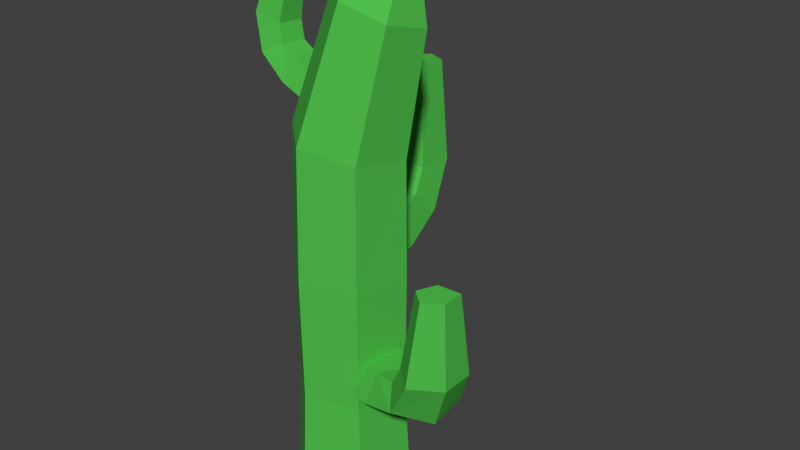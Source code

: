 # Source: Cactus_4.blend  (saved by Blender 2.79.0; exported with 4.5.12 LTS)
import bpy
from mathutils import Matrix  # noqa: F401  (used for matrix-valued properties, if any)

bpy.ops.wm.read_factory_settings(use_empty=True)
scene = bpy.context.scene
scene.name = 'Scene'

# ---- collections
col_collection_1 = bpy.data.collections.new('Collection 1'); scene.collection.children.link(col_collection_1)

# ---- materials (node trees are filled in below, after node groups)
mat_cactus = bpy.data.materials.new('Cactus')
mat_cactus.alpha_threshold = 0.0
mat_cactus.use_transparent_shadow = False
mat_cactus.diffuse_color = (0.08044, 0.5173, 0.07171, 1.0)
mat_cactus.roughness = 0.5

# ---- material node trees

# ---- world
world_world = bpy.data.worlds.new('World'); scene.world = world_world
world_world.color = (0.05088, 0.05088, 0.05088)
world_world.use_sun_shadow = False
world_world.sun_shadow_jitter_overblur = 0.0
world_world.cycles.sampling_method = 'MANUAL'

# ---- meshes
me_cylinder_002 = bpy.data.meshes.new('Cylinder.002')
me_cylinder_002.from_pydata([(-0.00306, 0.0008251, -0.05297), (0.1176, -0.0317, -0.05297), (-0.04529, -0.06732, -0.007366), (0.07534, -0.09984, -0.007366), (-0.02916, -0.04129, 0.06642), (0.09147, -0.07382, 0.06642), (0.02304, 0.04294, 0.06642), (0.1437, 0.01041, 0.06642), (0.03917, 0.06897, -0.007366), (0.1598, 0.03644, -0.007366), (0.2466, -0.0665, -0.0003222), (0.1705, -0.1255, 0.02618), (0.1453, -0.08832, 0.07551), (0.1975, -0.004092, 0.07551), (0.2549, 0.01079, 0.02618), (0.2934, -0.09297, 0.118), (0.2243, -0.14, 0.1198), (0.1731, -0.09582, 0.1226), (0.2253, -0.01159, 0.1226), (0.294, -0.0136, 0.1198), (0.2846, -0.09059, 0.3223), (0.2432, -0.1188, 0.3235), (0.2089, -0.08923, 0.3254), (0.2291, -0.04272, 0.3254), (0.285, -0.03746, 0.3235)], [], [(0, 1, 3, 2), (2, 3, 5, 4), (4, 5, 7, 6), (5, 3, 11, 12), (6, 7, 9, 8), (8, 9, 1, 0), (0, 2, 4, 6, 8), (14, 13, 18, 19), (1, 9, 14, 10), (3, 1, 10, 11), (7, 5, 12, 13), (9, 7, 13, 14), (15, 19, 24, 20), (12, 11, 16, 17), (10, 14, 19, 15), (13, 12, 17, 18), (11, 10, 15, 16), (21, 20, 24, 23, 22), (18, 17, 22, 23), (16, 15, 20, 21), (19, 18, 23, 24), (17, 16, 21, 22)])
me_cylinder_002.materials.append(mat_cactus)
me_cylinder_002.use_remesh_preserve_volume = False
me_cylinder_002.use_remesh_preserve_attributes = False
me_cylinder_002.use_mirror_vertex_groups = False
me_cylinder_002.update()
me_cylinder = bpy.data.meshes.new('Cylinder')
me_cylinder.from_pydata([(0.1107, -0.09891, -0.0001019), (0.0996, -0.08901, 0.2967), (-0.03032, -0.1453, -0.0001019), (-0.02729, -0.1308, 0.2967), (-0.141, -0.04639, -0.0001019), (-0.1269, -0.04175, 0.2967), (-0.1107, 0.09891, -0.0001019), (-0.0996, 0.08901, 0.2967), (0.03032, 0.1453, -0.0001019), (0.02729, 0.1308, 0.2967), (0.141, 0.04639, -0.0001019), (0.1269, 0.04175, 0.2967), (0.1019, -0.09111, 0.5936), (-0.02793, -0.1338, 0.5936), (-0.1299, -0.04273, 0.5936), (-0.1019, 0.09111, 0.5936), (0.02793, 0.1338, 0.5936), (0.1299, 0.04273, 0.5936), (0.1021, -0.08734, 0.8883), (-0.0229, -0.1278, 0.9123), (-0.122, -0.03849, 0.9186), (-0.09613, 0.09134, 0.9007), (0.02887, 0.1318, 0.8766), (0.128, 0.04249, 0.8704), (0.1393, -0.03234, 1.179), (0.04231, -0.06244, 1.215), (-0.03665, 0.01028, 1.224), (-0.0186, 0.1131, 1.197), (0.07841, 0.1432, 1.161), (0.1574, 0.07049, 1.152), (0.1289, 0.01948, 1.27), (0.07733, 0.003464, 1.289), (0.03532, 0.04216, 1.294), (0.04493, 0.09687, 1.28), (0.09654, 0.1129, 1.261), (0.1386, 0.07419, 1.256)], [], [(0, 1, 3, 2), (2, 3, 5, 4), (4, 5, 7, 6), (6, 7, 9, 8), (9, 7, 15, 16), (8, 9, 11, 10), (10, 11, 1, 0), (0, 2, 4, 6, 8, 10), (17, 16, 22, 23), (5, 3, 13, 14), (11, 9, 16, 17), (3, 1, 12, 13), (7, 5, 14, 15), (1, 11, 17, 12), (18, 23, 29, 24), (15, 14, 20, 21), (13, 12, 18, 19), (12, 17, 23, 18), (16, 15, 21, 22), (14, 13, 19, 20), (26, 25, 31, 32), (22, 21, 27, 28), (20, 19, 25, 26), (23, 22, 28, 29), (21, 20, 26, 27), (19, 18, 24, 25), (31, 30, 35, 34, 33, 32), (29, 28, 34, 35), (27, 26, 32, 33), (25, 24, 30, 31), (24, 29, 35, 30), (28, 27, 33, 34)])
me_cylinder.materials.append(mat_cactus)
me_cylinder.use_remesh_preserve_volume = False
me_cylinder.use_remesh_preserve_attributes = False
me_cylinder.use_mirror_vertex_groups = False
me_cylinder.update()
me_cylinder_003 = bpy.data.meshes.new('Cylinder.003')
me_cylinder_003.from_pydata([(0.0008888, -0.003837, -0.06347), (-0.03415, 0.1474, -0.06347), (0.06441, 0.01092, -0.008826), (0.02937, 0.1622, -0.008826), (0.04015, 0.005286, 0.07958), (0.005107, 0.1565, 0.07958), (-0.03837, -0.01296, 0.07958), (-0.07341, 0.1383, 0.07958), (-0.06263, -0.0186, -0.008826), (-0.09767, 0.1327, -0.008826), (-0.07163, 0.3092, -0.0003861), (0.001737, 0.2815, 0.03136), (-0.01052, 0.224, 0.09047), (-0.08903, 0.2057, 0.09047), (-0.1253, 0.252, 0.03136), (-0.08952, 0.3864, 0.1414), (-0.0139, 0.349, 0.1435), (-0.01859, 0.2589, 0.147), (-0.09711, 0.2406, 0.147), (-0.1409, 0.3195, 0.1435), (-0.08695, 0.3754, 0.3862), (-0.03633, 0.3503, 0.3876), (-0.03947, 0.29, 0.3899), (-0.09203, 0.2777, 0.3899), (-0.1214, 0.3305, 0.3876)], [], [(0, 1, 3, 2), (2, 3, 5, 4), (4, 5, 7, 6), (5, 3, 11, 12), (6, 7, 9, 8), (8, 9, 1, 0), (0, 2, 4, 6, 8), (14, 13, 18, 19), (1, 9, 14, 10), (3, 1, 10, 11), (7, 5, 12, 13), (9, 7, 13, 14), (15, 19, 24, 20), (12, 11, 16, 17), (10, 14, 19, 15), (13, 12, 17, 18), (11, 10, 15, 16), (21, 20, 24, 23, 22), (18, 17, 22, 23), (16, 15, 20, 21), (19, 18, 23, 24), (17, 16, 21, 22)])
me_cylinder_003.materials.append(mat_cactus)
me_cylinder_003.use_remesh_preserve_volume = False
me_cylinder_003.use_remesh_preserve_attributes = False
me_cylinder_003.use_mirror_vertex_groups = False
me_cylinder_003.update()
me_cylinder_001 = bpy.data.meshes.new('Cylinder.001')
me_cylinder_001.from_pydata([(-0.01071, -0.001952, -0.04099), (-0.1104, 0.009367, -0.008583), (0.00519, 0.04931, -0.009958), (-0.09454, 0.06063, 0.02245), (0.02192, 0.0326, 0.04735), (-0.07782, 0.04392, 0.07976), (0.01635, -0.02899, 0.05174), (-0.08338, -0.01768, 0.08415), (-0.003813, -0.05035, -0.002859), (-0.1035, -0.03903, 0.02955), (-0.204, 0.02313, 0.06601), (-0.1648, 0.07061, 0.07344), (-0.12, 0.04925, 0.1011), (-0.1256, -0.01234, 0.1055), (-0.1738, -0.02905, 0.08054), (-0.2253, 0.03263, 0.1723), (-0.1859, 0.07861, 0.1589), (-0.1312, 0.05334, 0.1443), (-0.1368, -0.008252, 0.1487), (-0.1949, -0.02105, 0.166), (-0.1669, 0.03822, 0.3249), (-0.1406, 0.069, 0.3159), (-0.1039, 0.05209, 0.3061), (-0.1077, 0.01086, 0.3091), (-0.1466, 0.002286, 0.3206)], [], [(0, 1, 3, 2), (2, 3, 5, 4), (4, 5, 7, 6), (5, 3, 11, 12), (6, 7, 9, 8), (8, 9, 1, 0), (0, 2, 4, 6, 8), (14, 13, 18, 19), (1, 9, 14, 10), (3, 1, 10, 11), (7, 5, 12, 13), (9, 7, 13, 14), (15, 19, 24, 20), (12, 11, 16, 17), (10, 14, 19, 15), (13, 12, 17, 18), (11, 10, 15, 16), (21, 20, 24, 23, 22), (18, 17, 22, 23), (16, 15, 20, 21), (19, 18, 23, 24), (17, 16, 21, 22)])
me_cylinder_001.materials.append(mat_cactus)
me_cylinder_001.use_remesh_preserve_volume = False
me_cylinder_001.use_remesh_preserve_attributes = False
me_cylinder_001.use_mirror_vertex_groups = False
me_cylinder_001.update()

# ---- objects
ob_arm = bpy.data.objects.new('Arm', me_cylinder_002)
ob_cactus = bpy.data.objects.new('Cactus', me_cylinder)
ob_arm_001 = bpy.data.objects.new('Arm.001', me_cylinder_003)
ob_arm_002 = bpy.data.objects.new('Arm.002', me_cylinder_001)

# ---- transforms, parenting, visibility, modifiers, constraints
ob_arm.location = (0.06451, -0.02666, 0.3485)
ob_arm.lineart.crease_threshold = 0.0
ob_cactus.location = (0.004443, -0.01709, 0.000102)
ob_cactus.lineart.crease_threshold = 0.0
ob_arm_001.location = (-0.01792, 0.03303, 0.5684)
ob_arm_001.lineart.crease_threshold = 0.0
ob_arm_002.location = (-0.07116, 0.01683, 0.9546)
ob_arm_002.lineart.crease_threshold = 0.0

# ---- collection membership
col_collection_1.objects.link(ob_arm)
col_collection_1.objects.link(ob_cactus)
col_collection_1.objects.link(ob_arm_001)
col_collection_1.objects.link(ob_arm_002)

# ---- scene / render settings (as saved in the file)
scene.frame_start = 1; scene.frame_end = 250; scene.frame_set(1)
scene.render.engine = 'BLENDER_EEVEE_NEXT'
scene.render.resolution_percentage = 50
scene.render.dither_intensity = 0.0
scene.cycles.use_denoising = False
scene.cycles.samples = 128
scene.cycles.sampling_pattern = 'TABULATED_SOBOL'
scene.cycles.use_adaptive_sampling = False
scene.cycles.use_light_tree = False
scene.cycles.blur_glossy = 0.0
scene.cycles.sample_clamp_indirect = 0.0
scene.view_settings.view_transform = 'Standard'
bpy.context.view_layer.update()

# ---- added for rendering (the .blend has no active camera and no usable light): camera, sun
cam_auto = bpy.data.cameras.new('AutoCamera')
cam_auto.lens = 50.0
cam_auto.sensor_width = 36.0
cam_auto.clip_end = 1000.0
ob_auto_camera = bpy.data.objects.new('AutoCamera', cam_auto)
scene.collection.objects.link(ob_auto_camera)
ob_auto_camera.location = (1.47833, -1.61036, 1.80483)
ob_auto_camera.rotation_euler = (1.09748, -7.21219e-08, 0.694738)
scene.camera = ob_auto_camera
light_auto_sun = bpy.data.lights.new('AutoSun', 'SUN')
light_auto_sun.energy = 3.0
light_auto_sun.angle = 0.0523599
ob_auto_sun = bpy.data.objects.new('AutoSun', light_auto_sun)
scene.collection.objects.link(ob_auto_sun)
ob_auto_sun.rotation_euler = (0.872665, 0.174533, 0.523599)
bpy.context.view_layer.update()
